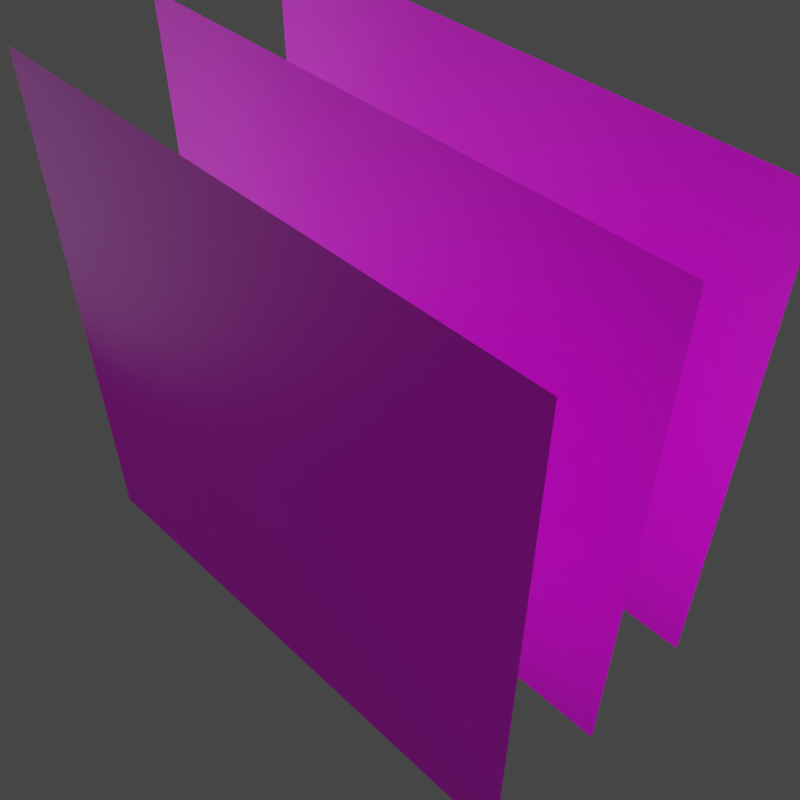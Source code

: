 # Source: icon.blend  (saved by Blender 2.82.7; exported with 4.5.12 LTS)
import bpy
from mathutils import Matrix  # noqa: F401  (used for matrix-valued properties, if any)

bpy.ops.wm.read_factory_settings(use_empty=True)
scene = bpy.context.scene
scene.name = 'Scene'

# ---- collections
col_collection = bpy.data.collections.new('Collection'); scene.collection.children.link(col_collection)

# ---- images (referenced by path relative to the original .blend; pixels are not part of the script)
import os
ASSET_DIR = os.environ.get("B2B_ASSET_DIR", "")  # directory of the original .blend (textures are referenced by path, not embedded)
HERE = os.path.dirname(os.path.abspath(__file__))  # packed textures are extracted next to this script under _unpacked/

def load_image(name, relpath, width, height, colorspace="sRGB"):
    """Load a texture the original file referenced (path relative to the .blend, or extracted next to this script)."""
    p = next((c for c in (os.path.join(HERE, relpath), os.path.join(ASSET_DIR, relpath)) if relpath and os.path.exists(c)), "")
    if p:
        img = bpy.data.images.load(p, check_existing=True)
        img.name = name
    else:  # same state as the original file: an image datablock whose file is absent (Cycles renders it pink)
        img = bpy.data.images.new(name, width, height)
        img.source = "FILE"
        img.filepath = "//" + (relpath or name)
    img.colorspace_settings.name = colorspace
    return img
img_face_png_001 = load_image('face.png.001', 'face.png', 1024, 1024, 'sRGB')
img_nose_png_001 = load_image('nose.png.001', 'nose.png', 1024, 1024, 'sRGB')
img_eyes_png_001 = load_image('eyes.png.001', 'eyes.png', 1024, 1024, 'sRGB')

# ---- materials (node trees are filled in below, after node groups)
mat_facemat = bpy.data.materials.new('FaceMat')
mat_facemat.surface_render_method = 'BLENDED'
mat_facemat.blend_method = 'BLEND'
mat_nosemat = bpy.data.materials.new('NoseMat')
mat_nosemat.surface_render_method = 'BLENDED'
mat_nosemat.blend_method = 'BLEND'
mat_eyesmat = bpy.data.materials.new('EyesMat')
mat_eyesmat.surface_render_method = 'BLENDED'
mat_eyesmat.blend_method = 'BLEND'

# ---- material node trees
mat_facemat.use_nodes = True; mat_facemat.node_tree.nodes.clear()
_N = mat_facemat.node_tree.nodes; _L = mat_facemat.node_tree.links
n0 = _N.new('ShaderNodeOutputMaterial'); n0.name = 'Material Output'; n0.location = (300, 300)
n0.target = 'CYCLES'
n1 = _N.new('ShaderNodeBsdfPrincipled'); n1.name = 'Principled BSDF'; n1.location = (10, 300)
n1.distribution = 'GGX'
n1.subsurface_method = 'BURLEY'
n1.inputs[3].default_value = 1.45
n1.inputs[27].default_value = (0.0, 0.0, 0.0, 1.0)
n1.inputs[28].default_value = 1.0
n2 = _N.new('ShaderNodeTexImage'); n2.name = 'Image Texture'; n2.location = (-280, 275)
n2.image = img_face_png_001
n3 = _N.new('ShaderNodeOutputMaterial'); n3.name = 'Material Output.001'; n3.location = (0, 0)
n3.target = 'EEVEE'
n4 = _N.new('ShaderNodeMixShader'); n4.name = 'Mix Shader'; n4.location = (0, 0)
n4.label = 'Disable Shadow'
n4.hide = True
n5 = _N.new('ShaderNodeLightPath'); n5.name = 'Light Path'; n5.location = (0, 0)
n5.hide = True
n6 = _N.new('ShaderNodeBsdfTransparent'); n6.name = 'Transparent BSDF'; n6.location = (0, 0)
n6.hide = True
_L.new(n1.outputs[0], n0.inputs[0])
_L.new(n2.outputs[0], n1.inputs[0])
_L.new(n2.outputs[1], n1.inputs[4])
_L.new(n1.outputs[0], n4.inputs[1])
_L.new(n4.outputs[0], n3.inputs[0])
_L.new(n5.outputs[1], n4.inputs[0])
_L.new(n6.outputs[0], n4.inputs[2])
n0.is_active_output = True
mat_nosemat.use_nodes = True; mat_nosemat.node_tree.nodes.clear()
_N = mat_nosemat.node_tree.nodes; _L = mat_nosemat.node_tree.links
n0 = _N.new('ShaderNodeOutputMaterial'); n0.name = 'Material Output'; n0.location = (300, 300)
n0.target = 'CYCLES'
n1 = _N.new('ShaderNodeBsdfPrincipled'); n1.name = 'Principled BSDF'; n1.location = (10, 300)
n1.distribution = 'GGX'
n1.subsurface_method = 'BURLEY'
n1.inputs[3].default_value = 1.45
n1.inputs[27].default_value = (0.0, 0.0, 0.0, 1.0)
n1.inputs[28].default_value = 1.0
n2 = _N.new('ShaderNodeTexImage'); n2.name = 'Image Texture'; n2.location = (-280, 275)
n2.image = img_nose_png_001
n3 = _N.new('ShaderNodeOutputMaterial'); n3.name = 'Material Output.001'; n3.location = (0, 0)
n3.target = 'EEVEE'
n4 = _N.new('ShaderNodeMixShader'); n4.name = 'Mix Shader'; n4.location = (0, 0)
n4.label = 'Disable Shadow'
n4.hide = True
n5 = _N.new('ShaderNodeLightPath'); n5.name = 'Light Path'; n5.location = (0, 0)
n5.hide = True
n6 = _N.new('ShaderNodeBsdfTransparent'); n6.name = 'Transparent BSDF'; n6.location = (0, 0)
n6.hide = True
_L.new(n1.outputs[0], n0.inputs[0])
_L.new(n2.outputs[0], n1.inputs[0])
_L.new(n2.outputs[1], n1.inputs[4])
_L.new(n1.outputs[0], n4.inputs[1])
_L.new(n4.outputs[0], n3.inputs[0])
_L.new(n5.outputs[1], n4.inputs[0])
_L.new(n6.outputs[0], n4.inputs[2])
n0.is_active_output = True
mat_eyesmat.use_nodes = True; mat_eyesmat.node_tree.nodes.clear()
_N = mat_eyesmat.node_tree.nodes; _L = mat_eyesmat.node_tree.links
n0 = _N.new('ShaderNodeOutputMaterial'); n0.name = 'Material Output'; n0.location = (300, 300)
n0.target = 'CYCLES'
n1 = _N.new('ShaderNodeBsdfPrincipled'); n1.name = 'Principled BSDF'; n1.location = (10, 300)
n1.distribution = 'GGX'
n1.subsurface_method = 'BURLEY'
n1.inputs[3].default_value = 1.45
n1.inputs[27].default_value = (0.0, 0.0, 0.0, 1.0)
n1.inputs[28].default_value = 1.0
n2 = _N.new('ShaderNodeTexImage'); n2.name = 'Image Texture'; n2.location = (-280, 275)
n2.image = img_eyes_png_001
n3 = _N.new('ShaderNodeOutputMaterial'); n3.name = 'Material Output.001'; n3.location = (0, 0)
n3.target = 'EEVEE'
n4 = _N.new('ShaderNodeMixShader'); n4.name = 'Mix Shader'; n4.location = (0, 0)
n4.label = 'Disable Shadow'
n4.hide = True
n5 = _N.new('ShaderNodeLightPath'); n5.name = 'Light Path'; n5.location = (0, 0)
n5.hide = True
n6 = _N.new('ShaderNodeBsdfTransparent'); n6.name = 'Transparent BSDF'; n6.location = (0, 0)
n6.hide = True
_L.new(n1.outputs[0], n0.inputs[0])
_L.new(n2.outputs[0], n1.inputs[0])
_L.new(n2.outputs[1], n1.inputs[4])
_L.new(n1.outputs[0], n4.inputs[1])
_L.new(n4.outputs[0], n3.inputs[0])
_L.new(n5.outputs[1], n4.inputs[0])
_L.new(n6.outputs[0], n4.inputs[2])
n0.is_active_output = True

# ---- world
world_world = bpy.data.worlds.new('World'); scene.world = world_world
world_world.use_nodes = True; world_world.node_tree.nodes.clear()
_N = world_world.node_tree.nodes; _L = world_world.node_tree.links
n0 = _N.new('ShaderNodeOutputWorld'); n0.name = 'World Output'; n0.location = (300, 300)
n1 = _N.new('ShaderNodeBackground'); n1.name = 'Background'; n1.location = (10, 300)
n1.inputs[0].default_value = (0.05088, 0.05088, 0.05088, 1.0)
_L.new(n1.outputs[0], n0.inputs[0])
n0.is_active_output = True
world_world.color = (0.05088, 0.05088, 0.05088)
world_world.use_sun_shadow = False
world_world.sun_shadow_jitter_overblur = 0.0

# ---- cameras
cam_camera = bpy.data.cameras.new('Camera')
cam_camera.clip_end = 100.0
cam_camera.ortho_scale = 7.314

# ---- lights
light_point_003 = bpy.data.lights.new('Point.003', 'POINT')
light_point_003.transmission_factor = 0.0
light_point_003.energy = 100.0
light_point_003.shadow_soft_size = 2.0
light_point_003.shadow_maximum_resolution = 0.006
light_point_003.use_absolute_resolution = True
light_point_004 = bpy.data.lights.new('Point.004', 'POINT')
light_point_004.transmission_factor = 0.0
light_point_004.energy = 100.0
light_point_004.shadow_soft_size = 2.0
light_point_004.shadow_maximum_resolution = 0.006
light_point_004.use_absolute_resolution = True

# ---- meshes
me_plane = bpy.data.meshes.new('Plane')
me_plane.from_pydata([(-1.0, -1.0, 0.0), (1.0, -1.0, 0.0), (-1.0, 1.0, 0.0), (1.0, 1.0, 0.0)], [], [(0, 1, 3, 2)])
_uv = me_plane.uv_layers.new(name='UVMap')
_uv.uv.foreach_set('vector', [0.0, 0.0, 1.0, 0.0, 1.0, 1.0, 0.0, 1.0])
me_plane.materials.append(mat_facemat)
me_plane.use_remesh_fix_poles = True
me_plane.use_remesh_preserve_attributes = False
me_plane.use_mirror_vertex_groups = False
me_plane.update()
me_plane_001 = bpy.data.meshes.new('Plane.001')
me_plane_001.from_pydata([(-1.0, -1.0, 0.0), (1.0, -1.0, 0.0), (-1.0, 1.0, 0.0), (1.0, 1.0, 0.0)], [], [(0, 1, 3, 2)])
_uv = me_plane_001.uv_layers.new(name='UVMap')
_uv.uv.foreach_set('vector', [0.0, 0.0, 1.0, 0.0, 1.0, 1.0, 0.0, 1.0])
me_plane_001.materials.append(mat_nosemat)
me_plane_001.use_remesh_fix_poles = True
me_plane_001.use_remesh_preserve_attributes = False
me_plane_001.use_mirror_vertex_groups = False
me_plane_001.update()
me_plane_002 = bpy.data.meshes.new('Plane.002')
me_plane_002.from_pydata([(-1.0, -1.0, 0.0), (1.0, -1.0, 0.0), (-1.0, 1.0, 0.0), (1.0, 1.0, 0.0)], [], [(0, 1, 3, 2)])
_uv = me_plane_002.uv_layers.new(name='UVMap')
_uv.uv.foreach_set('vector', [0.0, 0.0, 1.0, 0.0, 1.0, 1.0, 0.0, 1.0])
me_plane_002.materials.append(mat_eyesmat)
me_plane_002.use_remesh_fix_poles = True
me_plane_002.use_remesh_preserve_attributes = False
me_plane_002.use_mirror_vertex_groups = False
me_plane_002.update()

# ---- objects
ob_camera = bpy.data.objects.new('Camera', cam_camera)
ob_faceplane = bpy.data.objects.new('FacePlane', me_plane)
ob_noseplane = bpy.data.objects.new('NosePlane', me_plane_001)
ob_eyesplane = bpy.data.objects.new('EyesPlane', me_plane_002)
ob_point = bpy.data.objects.new('Point', light_point_003)
ob_point_001 = bpy.data.objects.new('Point.001', light_point_004)

# ---- transforms, parenting, visibility, modifiers, constraints
ob_camera.location = (1.863, 2.516, 2.293)
ob_camera.rotation_euler = (-0.7854, 0.7854, 0.0)
ob_camera.lock_rotations_4d = False
ob_camera.empty_display_type = 'ARROWS'
ob_camera.color = (0.0, 0.0, 0.0, 0.0)
ob_camera.display_type = 'WIRE'
ob_camera.lineart.crease_threshold = 0.0
ob_faceplane.location = (0.0, 0.0, 0.0)
ob_faceplane.visible_shadow = False
ob_faceplane.lineart.crease_threshold = 0.0
ob_noseplane.location = (0.0, 0.0, 0.5)
ob_noseplane.visible_shadow = False
ob_noseplane.lineart.crease_threshold = 0.0
ob_eyesplane.location = (0.0, 0.0, 1.0)
ob_eyesplane.visible_shadow = False
ob_eyesplane.lineart.crease_threshold = 0.0
ob_point.location = (-2.0, 0.0, 0.5)
ob_point.lineart.crease_threshold = 0.0
ob_point_001.location = (2.0, 0.0, 0.5)
ob_point_001.lineart.crease_threshold = 0.0

# ---- collection membership
col_collection.objects.link(ob_camera)
col_collection.objects.link(ob_faceplane)
col_collection.objects.link(ob_noseplane)
col_collection.objects.link(ob_eyesplane)
col_collection.objects.link(ob_point)
col_collection.objects.link(ob_point_001)

# ---- scene / render settings (as saved in the file)
scene.camera = ob_camera
scene.frame_start = 1; scene.frame_end = 250; scene.frame_set(16)
scene.render.engine = 'BLENDER_EEVEE_NEXT'
scene.render.resolution_x = 1280
scene.render.resolution_y = 1280
scene.render.film_transparent = True
scene.cycles.use_denoising = False
scene.cycles.samples = 128
scene.cycles.sampling_pattern = 'TABULATED_SOBOL'
scene.cycles.use_adaptive_sampling = False
scene.cycles.use_light_tree = False
scene.view_settings.view_transform = 'Filmic'
bpy.context.view_layer.update()
